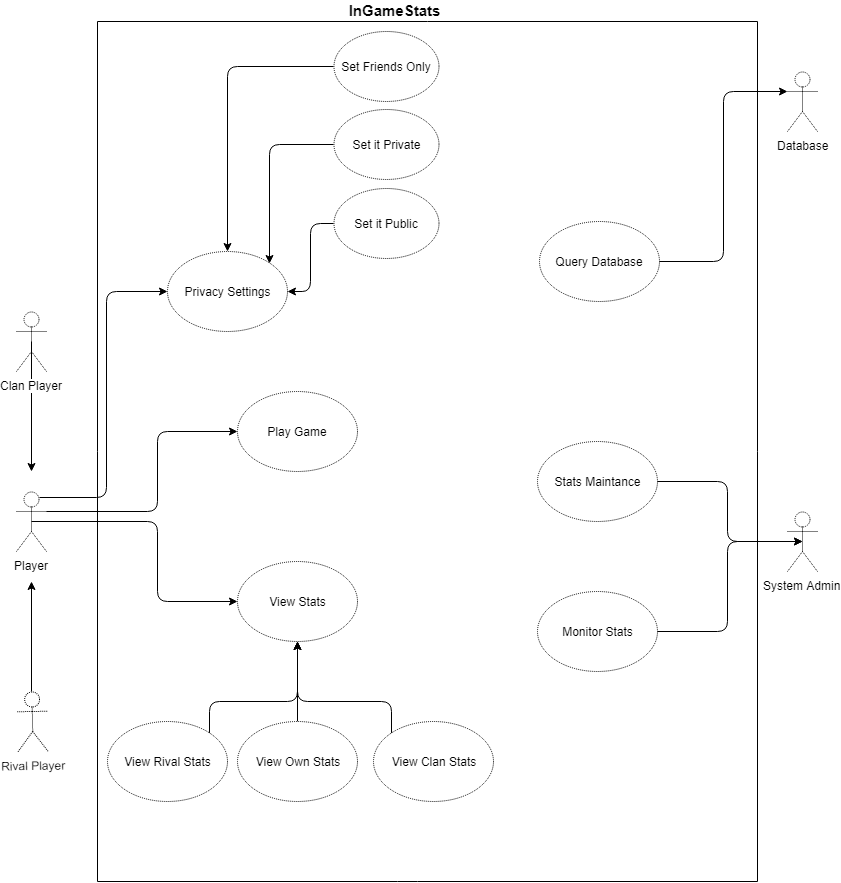

The diagram above was exported from draw.io. Its source (the exported page's mxGraphModel, read from the mxfile embedded in the PNG):
<mxGraphModel dx="1042" dy="554" grid="1" gridSize="10" guides="1" tooltips="1" connect="1" arrows="1" fold="1" page="1" pageScale="1" pageWidth="850" pageHeight="1100" background="#ffffff" math="0" shadow="0">
  <root>
    <mxCell id="0" />
    <mxCell id="1" parent="0" />
    <mxCell id="118" style="edgeStyle=orthogonalEdgeStyle;rounded=1;html=1;exitX=1;exitY=0.3333333333333333;exitPerimeter=0;entryX=0;entryY=0.5;jettySize=auto;orthogonalLoop=1;" parent="1" source="4" target="37" edge="1">
      <mxGeometry relative="1" as="geometry">
        <Array as="points">
          <mxPoint x="160" y="520" />
          <mxPoint x="160" y="440" />
        </Array>
      </mxGeometry>
    </mxCell>
    <mxCell id="127" style="edgeStyle=orthogonalEdgeStyle;html=1;exitX=0.75;exitY=0.1;exitPerimeter=0;entryX=0;entryY=0.5;jettySize=auto;orthogonalLoop=1;strokeColor=#000000;rounded=1;" parent="1" source="4" target="36" edge="1">
      <mxGeometry relative="1" as="geometry">
        <Array as="points">
          <mxPoint x="109" y="506" />
          <mxPoint x="109" y="300" />
        </Array>
      </mxGeometry>
    </mxCell>
    <mxCell id="134" style="edgeStyle=orthogonalEdgeStyle;rounded=1;html=1;exitX=0.5;exitY=0.5;exitPerimeter=0;entryX=0;entryY=0.5;jettySize=auto;orthogonalLoop=1;strokeWidth=1;" parent="1" source="4" target="133" edge="1">
      <mxGeometry relative="1" as="geometry">
        <Array as="points">
          <mxPoint x="160" y="530" />
          <mxPoint x="160" y="610" />
        </Array>
      </mxGeometry>
    </mxCell>
    <mxCell id="4" value="Player" style="shape=umlActor;verticalLabelPosition=bottom;labelBackgroundColor=#ffffff;verticalAlign=top;html=1;outlineConnect=0;dashed=1;dashPattern=1 1;gradientColor=none;" parent="1" vertex="1">
      <mxGeometry x="19" y="500" width="30" height="60" as="geometry" />
    </mxCell>
    <mxCell id="6" value="System Admin" style="shape=umlActor;verticalLabelPosition=bottom;labelBackgroundColor=#ffffff;verticalAlign=top;html=1;outlineConnect=0;dashed=1;dashPattern=1 1;gradientColor=none;" parent="1" vertex="1">
      <mxGeometry x="790" y="520" width="30" height="60" as="geometry" />
    </mxCell>
    <mxCell id="138" style="edgeStyle=orthogonalEdgeStyle;rounded=1;html=1;exitX=0;exitY=0;entryX=0.5;entryY=1;jettySize=auto;orthogonalLoop=1;strokeWidth=1;" parent="1" source="21" target="133" edge="1">
      <mxGeometry relative="1" as="geometry">
        <Array as="points">
          <mxPoint x="394" y="710" />
          <mxPoint x="300" y="710" />
        </Array>
      </mxGeometry>
    </mxCell>
    <mxCell id="21" value="View Clan Stats" style="ellipse;whiteSpace=wrap;html=1;dashed=1;dashPattern=1 1;gradientColor=none;" parent="1" vertex="1">
      <mxGeometry x="376" y="730" width="120" height="80" as="geometry" />
    </mxCell>
    <mxCell id="75" style="edgeStyle=orthogonalEdgeStyle;rounded=1;html=1;exitX=1;exitY=0.5;entryX=0.5;entryY=0.5;entryPerimeter=0;jettySize=auto;orthogonalLoop=1;strokeWidth=1;" parent="1" source="22" target="6" edge="1">
      <mxGeometry relative="1" as="geometry">
        <Array as="points">
          <mxPoint x="730" y="490" />
          <mxPoint x="730" y="550" />
        </Array>
      </mxGeometry>
    </mxCell>
    <mxCell id="22" value="Stats Maintance" style="ellipse;whiteSpace=wrap;html=1;dashed=1;dashPattern=1 1;gradientColor=none;" parent="1" vertex="1">
      <mxGeometry x="540" y="450" width="120" height="80" as="geometry" />
    </mxCell>
    <mxCell id="112" style="edgeStyle=orthogonalEdgeStyle;rounded=1;html=1;exitX=1;exitY=0.5;entryX=0.5;entryY=0.5;entryPerimeter=0;jettySize=auto;orthogonalLoop=1;strokeWidth=1;" parent="1" source="24" target="6" edge="1">
      <mxGeometry relative="1" as="geometry">
        <Array as="points">
          <mxPoint x="730" y="640" />
          <mxPoint x="730" y="550" />
        </Array>
      </mxGeometry>
    </mxCell>
    <mxCell id="24" value="Monitor Stats" style="ellipse;whiteSpace=wrap;html=1;dashed=1;dashPattern=1 1;gradientColor=none;" parent="1" vertex="1">
      <mxGeometry x="540" y="600" width="120" height="80" as="geometry" />
    </mxCell>
    <mxCell id="142" style="edgeStyle=orthogonalEdgeStyle;rounded=1;html=1;exitX=0;exitY=0.5;entryX=1;entryY=0;jettySize=auto;orthogonalLoop=1;strokeWidth=1;" parent="1" source="35" target="36" edge="1">
      <mxGeometry relative="1" as="geometry" />
    </mxCell>
    <mxCell id="35" value="Set it Private" style="ellipse;whiteSpace=wrap;html=1;dashed=1;dashPattern=1 1;gradientColor=none;" parent="1" vertex="1">
      <mxGeometry x="336" y="118" width="105" height="70" as="geometry" />
    </mxCell>
    <mxCell id="36" value="Privacy Settings" style="ellipse;whiteSpace=wrap;html=1;dashed=1;dashPattern=1 1;gradientColor=none;" parent="1" vertex="1">
      <mxGeometry x="170" y="260" width="120" height="80" as="geometry" />
    </mxCell>
    <mxCell id="37" value="Play Game" style="ellipse;whiteSpace=wrap;html=1;dashed=1;dashPattern=1 1;gradientColor=none;" parent="1" vertex="1">
      <mxGeometry x="240" y="400" width="120" height="80" as="geometry" />
    </mxCell>
    <mxCell id="143" style="edgeStyle=orthogonalEdgeStyle;rounded=1;html=1;exitX=0;exitY=0.5;jettySize=auto;orthogonalLoop=1;strokeWidth=1;" parent="1" source="38" target="36" edge="1">
      <mxGeometry relative="1" as="geometry" />
    </mxCell>
    <mxCell id="38" value="Set Friends Only" style="ellipse;whiteSpace=wrap;html=1;dashed=1;dashPattern=1 1;gradientColor=none;" parent="1" vertex="1">
      <mxGeometry x="336" y="40" width="105" height="70" as="geometry" />
    </mxCell>
    <mxCell id="137" style="edgeStyle=orthogonalEdgeStyle;rounded=1;html=1;exitX=0.5;exitY=0;jettySize=auto;orthogonalLoop=1;strokeWidth=1;entryX=0.5;entryY=1;" parent="1" source="39" target="133" edge="1">
      <mxGeometry relative="1" as="geometry">
        <mxPoint x="299.57142857142867" y="670" as="targetPoint" />
      </mxGeometry>
    </mxCell>
    <mxCell id="39" value="View Own Stats" style="ellipse;whiteSpace=wrap;html=1;dashed=1;dashPattern=1 1;gradientColor=none;" parent="1" vertex="1">
      <mxGeometry x="240" y="730" width="120" height="80" as="geometry" />
    </mxCell>
    <mxCell id="136" style="edgeStyle=orthogonalEdgeStyle;rounded=1;html=1;exitX=1;exitY=0;entryX=0.5;entryY=1;jettySize=auto;orthogonalLoop=1;strokeWidth=1;" parent="1" source="40" target="133" edge="1">
      <mxGeometry relative="1" as="geometry">
        <Array as="points">
          <mxPoint x="212" y="710" />
          <mxPoint x="300" y="710" />
        </Array>
      </mxGeometry>
    </mxCell>
    <mxCell id="40" value="View Rival Stats" style="ellipse;whiteSpace=wrap;html=1;dashed=1;dashPattern=1 1;gradientColor=none;" parent="1" vertex="1">
      <mxGeometry x="110" y="730" width="120" height="80" as="geometry" />
    </mxCell>
    <mxCell id="67" value="Database" style="shape=umlActor;verticalLabelPosition=bottom;labelBackgroundColor=#ffffff;verticalAlign=top;html=1;outlineConnect=0;dashed=1;dashPattern=1 1;gradientColor=none;" parent="1" vertex="1">
      <mxGeometry x="790" y="80" width="30" height="60" as="geometry" />
    </mxCell>
    <mxCell id="68" value="" style="endArrow=none;html=1;strokeWidth=1;" parent="1" edge="1">
      <mxGeometry width="50" height="50" relative="1" as="geometry">
        <mxPoint x="100" y="890" as="sourcePoint" />
        <mxPoint x="100" y="30" as="targetPoint" />
      </mxGeometry>
    </mxCell>
    <mxCell id="69" value="" style="endArrow=none;html=1;strokeWidth=1;" parent="1" edge="1">
      <mxGeometry width="50" height="50" relative="1" as="geometry">
        <mxPoint x="100" y="890" as="sourcePoint" />
        <mxPoint x="760" y="890" as="targetPoint" />
        <Array as="points">
          <mxPoint x="410" y="890" />
        </Array>
      </mxGeometry>
    </mxCell>
    <mxCell id="70" value="" style="endArrow=none;html=1;strokeWidth=1;" parent="1" edge="1">
      <mxGeometry width="50" height="50" relative="1" as="geometry">
        <mxPoint x="760" y="890" as="sourcePoint" />
        <mxPoint x="760" y="30" as="targetPoint" />
      </mxGeometry>
    </mxCell>
    <mxCell id="71" value="" style="endArrow=none;html=1;strokeWidth=1;" parent="1" edge="1">
      <mxGeometry width="50" height="50" relative="1" as="geometry">
        <mxPoint x="100" y="30" as="sourcePoint" />
        <mxPoint x="760" y="30" as="targetPoint" />
      </mxGeometry>
    </mxCell>
    <mxCell id="95" style="edgeStyle=orthogonalEdgeStyle;rounded=1;html=1;exitX=1;exitY=0.5;entryX=0;entryY=0.3333333333333333;entryPerimeter=0;jettySize=auto;orthogonalLoop=1;strokeWidth=1;" parent="1" source="77" target="67" edge="1">
      <mxGeometry relative="1" as="geometry" />
    </mxCell>
    <mxCell id="77" value="Query Database" style="ellipse;whiteSpace=wrap;html=1;dashed=1;dashPattern=1 1;gradientColor=none;" parent="1" vertex="1">
      <mxGeometry x="542" y="230" width="120" height="80" as="geometry" />
    </mxCell>
    <mxCell id="116" style="edgeStyle=orthogonalEdgeStyle;rounded=0;html=1;exitX=0.5;exitY=0.5;exitPerimeter=0;jettySize=auto;orthogonalLoop=1;" parent="1" source="113" edge="1">
      <mxGeometry relative="1" as="geometry">
        <mxPoint x="34" y="480" as="targetPoint" />
      </mxGeometry>
    </mxCell>
    <mxCell id="113" value="Clan Player" style="shape=umlActor;verticalLabelPosition=bottom;labelBackgroundColor=#ffffff;verticalAlign=top;html=1;outlineConnect=0;dashed=1;dashPattern=1 1;gradientColor=none;" parent="1" vertex="1">
      <mxGeometry x="19" y="320" width="30" height="60" as="geometry" />
    </mxCell>
    <mxCell id="115" style="edgeStyle=orthogonalEdgeStyle;rounded=0;html=1;exitX=0.5;exitY=0;exitPerimeter=0;jettySize=auto;orthogonalLoop=1;" parent="1" source="114" edge="1">
      <mxGeometry relative="1" as="geometry">
        <mxPoint x="34" y="590" as="targetPoint" />
      </mxGeometry>
    </mxCell>
    <mxCell id="114" value="Rival Player" style="shape=umlActor;verticalLabelPosition=bottom;labelBackgroundColor=#ffffff;verticalAlign=top;html=1;outlineConnect=0;dashed=1;dashPattern=1 1;gradientColor=none;rotation=-1;" parent="1" vertex="1">
      <mxGeometry x="20" y="700" width="30" height="60" as="geometry" />
    </mxCell>
    <mxCell id="117" style="edgeStyle=orthogonalEdgeStyle;rounded=0;html=1;exitX=0.5;exitY=0.5;exitPerimeter=0;entryX=0.5;entryY=0.5;entryPerimeter=0;jettySize=auto;orthogonalLoop=1;" parent="1" source="4" target="4" edge="1">
      <mxGeometry relative="1" as="geometry" />
    </mxCell>
    <mxCell id="141" style="edgeStyle=orthogonalEdgeStyle;rounded=1;html=1;exitX=0;exitY=0.5;entryX=1;entryY=0.5;jettySize=auto;orthogonalLoop=1;strokeWidth=1;" parent="1" source="119" target="36" edge="1">
      <mxGeometry relative="1" as="geometry" />
    </mxCell>
    <mxCell id="119" value="Set it Public" style="ellipse;whiteSpace=wrap;html=1;dashed=1;dashPattern=1 1;gradientColor=none;" parent="1" vertex="1">
      <mxGeometry x="336" y="197" width="105" height="70" as="geometry" />
    </mxCell>
    <mxCell id="126" value="InGameStats" style="text;html=1;strokeColor=none;fillColor=none;align=center;verticalAlign=middle;whiteSpace=wrap;rounded=0;fontStyle=1;fontSize=15;" parent="1" vertex="1">
      <mxGeometry x="376" y="9" width="40" height="20" as="geometry" />
    </mxCell>
    <mxCell id="132" style="edgeStyle=orthogonalEdgeStyle;rounded=0;html=1;exitX=1;exitY=1;exitPerimeter=0;entryX=1;entryY=1;entryPerimeter=0;jettySize=auto;orthogonalLoop=1;" parent="1" source="4" target="4" edge="1">
      <mxGeometry relative="1" as="geometry" />
    </mxCell>
    <mxCell id="133" value="View Stats" style="ellipse;whiteSpace=wrap;html=1;dashed=1;dashPattern=1 1;gradientColor=none;" parent="1" vertex="1">
      <mxGeometry x="240" y="570" width="120" height="80" as="geometry" />
    </mxCell>
  </root>
</mxGraphModel>